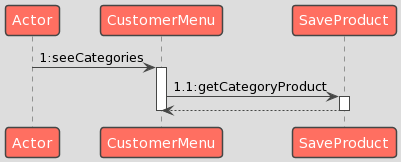

The diagram above was rendered by PlantUML. Its source (embedded in the PNG):
@startuml
!theme toy
Actor -> CustomerMenu: 1:seeCategories
activate CustomerMenu
CustomerMenu -> SaveProduct: 1.1:getCategoryProduct
activate SaveProduct
SaveProduct --> CustomerMenu
deactivate SaveProduct
deactivate CustomerMenu
@enduml